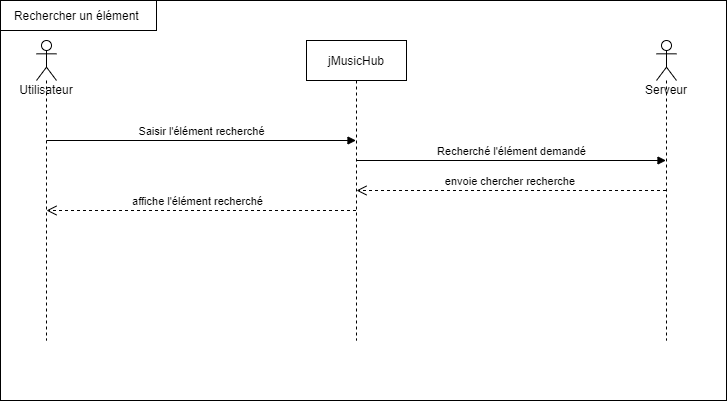

The diagram above was exported from draw.io. Its source (the exported page's mxGraphModel, read from the mxfile embedded in the PNG):
<mxGraphModel dx="868" dy="450" grid="1" gridSize="10" guides="1" tooltips="1" connect="1" arrows="1" fold="1" page="1" pageScale="1" pageWidth="827" pageHeight="1169" math="0" shadow="0">
  <root>
    <mxCell id="0" />
    <mxCell id="1" parent="0" />
    <mxCell id="_eNr0_6vyTN74x2fIYte-1" value="" style="rounded=0;whiteSpace=wrap;html=1;" parent="1" vertex="1">
      <mxGeometry x="34" y="150" width="726" height="400" as="geometry" />
    </mxCell>
    <mxCell id="_eNr0_6vyTN74x2fIYte-3" value="&lt;font style=&quot;vertical-align: inherit&quot;&gt;&lt;font style=&quot;vertical-align: inherit&quot;&gt;&lt;font style=&quot;vertical-align: inherit&quot;&gt;&lt;font style=&quot;vertical-align: inherit&quot;&gt;Rechercher un élément&amp;nbsp;&lt;/font&gt;&lt;/font&gt;&lt;/font&gt;&lt;/font&gt;" style="rounded=0;whiteSpace=wrap;html=1;" parent="1" vertex="1">
      <mxGeometry x="34" y="150" width="156" height="30" as="geometry" />
    </mxCell>
    <mxCell id="_eNr0_6vyTN74x2fIYte-13" value="jMusicHub" style="shape=umlLifeline;perimeter=lifelinePerimeter;whiteSpace=wrap;html=1;container=1;collapsible=0;recursiveResize=0;outlineConnect=0;" parent="1" vertex="1">
      <mxGeometry x="340" y="190" width="100" height="300" as="geometry" />
    </mxCell>
    <mxCell id="Sy1hYLdBsJH2y8anGGFi-5" value="&lt;font style=&quot;vertical-align: inherit&quot;&gt;&lt;font style=&quot;vertical-align: inherit&quot;&gt;Recherché l'élément demandé&lt;/font&gt;&lt;/font&gt;" style="html=1;verticalAlign=bottom;endArrow=block;" edge="1" parent="_eNr0_6vyTN74x2fIYte-13" target="Sy1hYLdBsJH2y8anGGFi-4">
      <mxGeometry width="80" relative="1" as="geometry">
        <mxPoint x="50" y="120" as="sourcePoint" />
        <mxPoint x="130" y="120" as="targetPoint" />
      </mxGeometry>
    </mxCell>
    <mxCell id="Sy1hYLdBsJH2y8anGGFi-6" value="&lt;font style=&quot;vertical-align: inherit&quot;&gt;&lt;font style=&quot;vertical-align: inherit&quot;&gt;&lt;font style=&quot;vertical-align: inherit&quot;&gt;&lt;font style=&quot;vertical-align: inherit&quot;&gt;&lt;font style=&quot;vertical-align: inherit&quot;&gt;&lt;font style=&quot;vertical-align: inherit&quot;&gt;envoie chercher recherche&amp;nbsp;&lt;/font&gt;&lt;/font&gt;&lt;/font&gt;&lt;/font&gt;&lt;/font&gt;&lt;/font&gt;" style="html=1;verticalAlign=bottom;endArrow=open;dashed=1;endSize=8;" edge="1" parent="_eNr0_6vyTN74x2fIYte-13" source="Sy1hYLdBsJH2y8anGGFi-4">
      <mxGeometry relative="1" as="geometry">
        <mxPoint x="130" y="150" as="sourcePoint" />
        <mxPoint x="50" y="150" as="targetPoint" />
      </mxGeometry>
    </mxCell>
    <mxCell id="_eNr0_6vyTN74x2fIYte-14" value="Utilisateur" style="shape=umlLifeline;participant=umlActor;perimeter=lifelinePerimeter;whiteSpace=wrap;html=1;container=1;collapsible=0;recursiveResize=0;verticalAlign=top;spacingTop=36;outlineConnect=0;" parent="1" vertex="1">
      <mxGeometry x="70" y="190" width="20" height="300" as="geometry" />
    </mxCell>
    <mxCell id="Sy1hYLdBsJH2y8anGGFi-1" value="&lt;font style=&quot;vertical-align: inherit&quot;&gt;&lt;font style=&quot;vertical-align: inherit&quot;&gt;Saisir l'élément recherché&lt;/font&gt;&lt;/font&gt;" style="html=1;verticalAlign=bottom;endArrow=block;" edge="1" parent="_eNr0_6vyTN74x2fIYte-14" target="_eNr0_6vyTN74x2fIYte-13">
      <mxGeometry width="80" relative="1" as="geometry">
        <mxPoint x="10" y="100" as="sourcePoint" />
        <mxPoint x="90" y="100" as="targetPoint" />
      </mxGeometry>
    </mxCell>
    <mxCell id="Sy1hYLdBsJH2y8anGGFi-2" value="&lt;font style=&quot;vertical-align: inherit&quot;&gt;&lt;font style=&quot;vertical-align: inherit&quot;&gt;affiche l'élément recherché&lt;/font&gt;&lt;/font&gt;" style="html=1;verticalAlign=bottom;endArrow=open;dashed=1;endSize=8;" edge="1" parent="_eNr0_6vyTN74x2fIYte-14" source="_eNr0_6vyTN74x2fIYte-13">
      <mxGeometry x="0.0307" relative="1" as="geometry">
        <mxPoint x="90" y="170" as="sourcePoint" />
        <mxPoint x="10" y="170" as="targetPoint" />
        <mxPoint x="1" as="offset" />
      </mxGeometry>
    </mxCell>
    <mxCell id="Sy1hYLdBsJH2y8anGGFi-4" value="&lt;font style=&quot;vertical-align: inherit&quot;&gt;&lt;font style=&quot;vertical-align: inherit&quot;&gt;Serveur&lt;/font&gt;&lt;/font&gt;" style="shape=umlLifeline;participant=umlActor;perimeter=lifelinePerimeter;whiteSpace=wrap;html=1;container=1;collapsible=0;recursiveResize=0;verticalAlign=top;spacingTop=36;outlineConnect=0;" vertex="1" parent="1">
      <mxGeometry x="690" y="190" width="20" height="300" as="geometry" />
    </mxCell>
  </root>
</mxGraphModel>